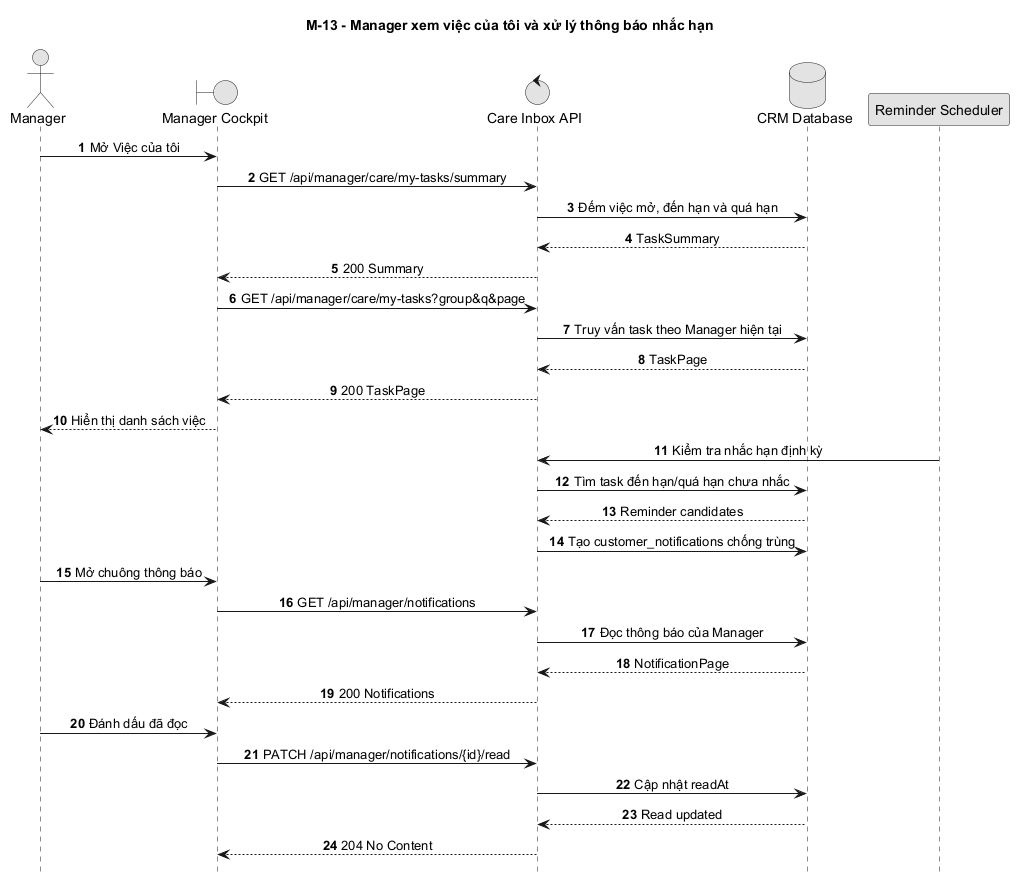

The diagram above was rendered by PlantUML. Its source (embedded in the PNG):
@startuml
title M-13 - Manager xem việc của tôi và xử lý thông báo nhắc hạn
autonumber
hide footbox
skinparam monochrome true
skinparam sequenceMessageAlign center
skinparam responseMessageBelowArrow true

actor Manager
boundary "Manager Cockpit" as Web
control "Care Inbox API" as API
database "CRM Database" as DB
participant "Reminder Scheduler" as Job

Manager -> Web: Mở Việc của tôi
Web -> API: GET /api/manager/care/my-tasks/summary
API -> DB: Đếm việc mở, đến hạn và quá hạn
DB --> API: TaskSummary
API --> Web: 200 Summary

Web -> API: GET /api/manager/care/my-tasks?group&q&page
API -> DB: Truy vấn task theo Manager hiện tại
DB --> API: TaskPage
API --> Web: 200 TaskPage
Web --> Manager: Hiển thị danh sách việc

Job -> API: Kiểm tra nhắc hạn định kỳ
API -> DB: Tìm task đến hạn/quá hạn chưa nhắc
DB --> API: Reminder candidates
API -> DB: Tạo customer_notifications chống trùng

Manager -> Web: Mở chuông thông báo
Web -> API: GET /api/manager/notifications
API -> DB: Đọc thông báo của Manager
DB --> API: NotificationPage
API --> Web: 200 Notifications

Manager -> Web: Đánh dấu đã đọc
Web -> API: PATCH /api/manager/notifications/{id}/read
API -> DB: Cập nhật readAt
DB --> API: Read updated
API --> Web: 204 No Content
@enduml